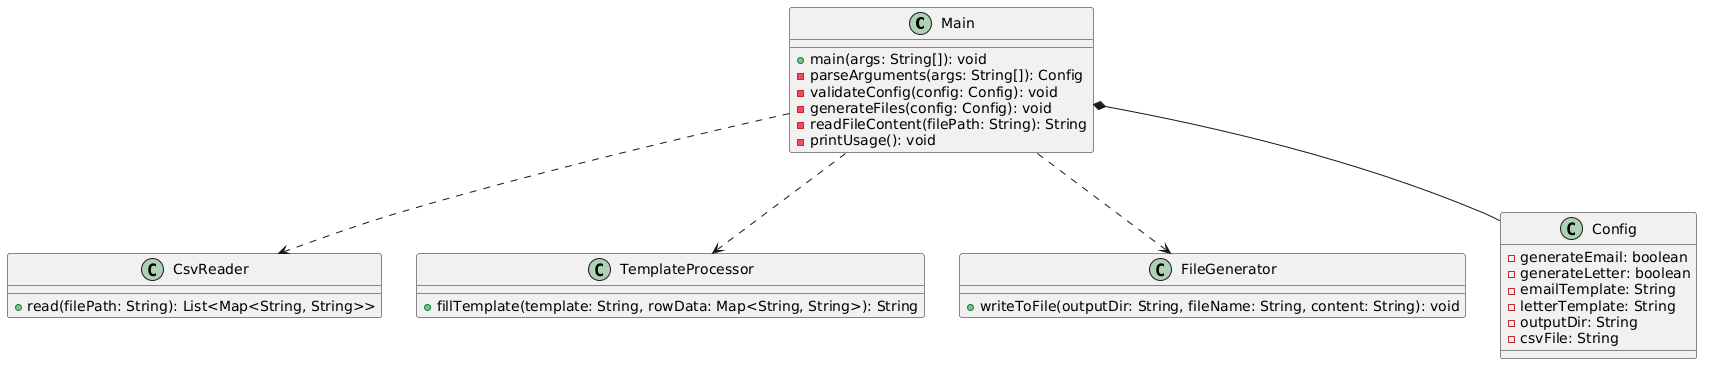

The diagram above was rendered by PlantUML. Its source (embedded in the PNG):
@startuml
class Main {
  +main(args: String[]): void
  -parseArguments(args: String[]): Config
  -validateConfig(config: Config): void
  -generateFiles(config: Config): void
  -readFileContent(filePath: String): String
  -printUsage(): void
}

class CsvReader {
  +read(filePath: String): List<Map<String, String>>
}

class TemplateProcessor {
  +fillTemplate(template: String, rowData: Map<String, String>): String
}

class FileGenerator {
  +writeToFile(outputDir: String, fileName: String, content: String): void
}

class Config {
  -generateEmail: boolean
  -generateLetter: boolean
  -emailTemplate: String
  -letterTemplate: String
  -outputDir: String
  -csvFile: String
}

Main ..> CsvReader
Main ..> TemplateProcessor
Main ..> FileGenerator
Main *-- Config
@enduml